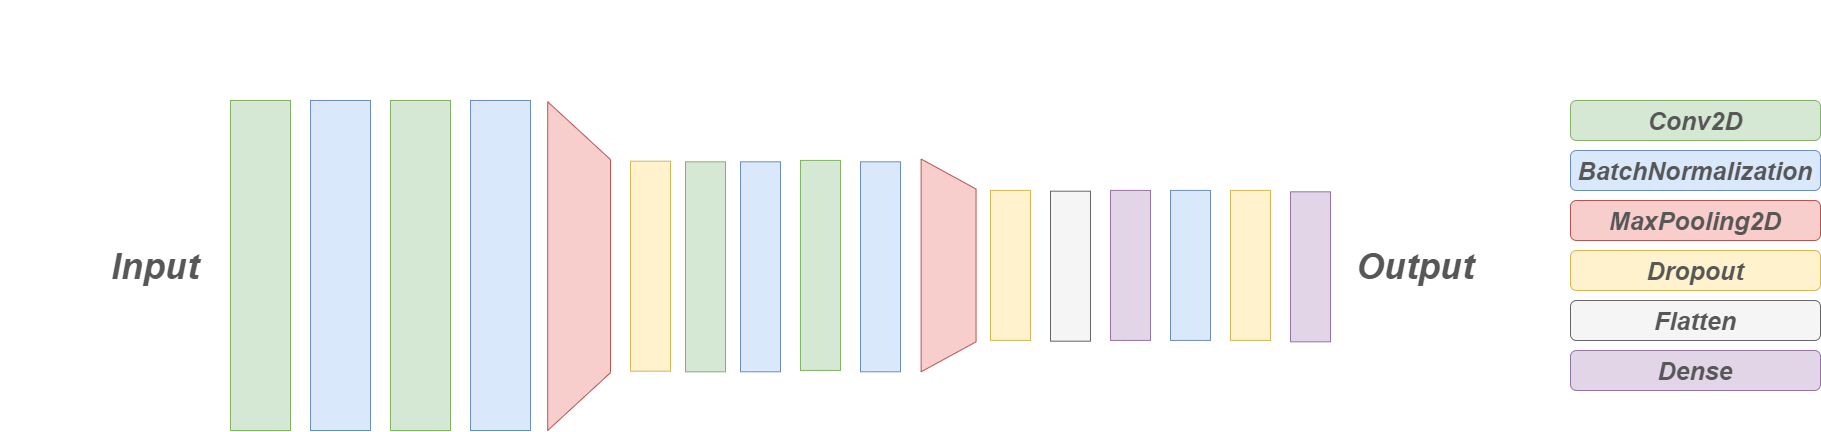

The diagram above was exported from draw.io. Its source (the exported page's mxGraphModel, read from the mxfile embedded in the PNG):
<mxGraphModel dx="2076" dy="1104" grid="1" gridSize="10" guides="1" tooltips="1" connect="1" arrows="1" fold="1" page="1" pageScale="1" pageWidth="3300" pageHeight="4681" math="0" shadow="0">
  <root>
    <mxCell id="0" />
    <mxCell id="1" parent="0" />
    <mxCell id="3qXrX4vDVbVKRb59Y5mJ-1" value="" style="rounded=0;whiteSpace=wrap;html=1;fillColor=#d5e8d4;strokeColor=#82b366;" vertex="1" parent="1">
      <mxGeometry x="210" y="450" width="60" height="330" as="geometry" />
    </mxCell>
    <mxCell id="3qXrX4vDVbVKRb59Y5mJ-2" value="" style="shape=trapezoid;perimeter=trapezoidPerimeter;whiteSpace=wrap;html=1;fixedSize=1;rotation=90;size=57.809999999999945;fillColor=#f8cecc;strokeColor=#b85450;" vertex="1" parent="1">
      <mxGeometry x="394.22" y="584.22" width="328.76" height="62.81" as="geometry" />
    </mxCell>
    <mxCell id="3qXrX4vDVbVKRb59Y5mJ-3" value="" style="rounded=0;whiteSpace=wrap;html=1;fillColor=#fff2cc;strokeColor=#d6b656;" vertex="1" parent="1">
      <mxGeometry x="610" y="510.69" width="40" height="210" as="geometry" />
    </mxCell>
    <mxCell id="3qXrX4vDVbVKRb59Y5mJ-5" value="" style="shape=trapezoid;perimeter=trapezoidPerimeter;whiteSpace=wrap;html=1;fixedSize=1;rotation=90;size=30;fillColor=#f8cecc;strokeColor=#b85450;" vertex="1" parent="1">
      <mxGeometry x="821.68" y="587.45" width="212.81" height="54.94" as="geometry" />
    </mxCell>
    <mxCell id="3qXrX4vDVbVKRb59Y5mJ-6" value="" style="rounded=0;whiteSpace=wrap;html=1;fillColor=#dae8fc;strokeColor=#6c8ebf;" vertex="1" parent="1">
      <mxGeometry x="290" y="450" width="60" height="330" as="geometry" />
    </mxCell>
    <mxCell id="3qXrX4vDVbVKRb59Y5mJ-7" value="" style="rounded=0;whiteSpace=wrap;html=1;fillColor=#d5e8d4;strokeColor=#82b366;" vertex="1" parent="1">
      <mxGeometry x="370" y="450" width="60" height="330" as="geometry" />
    </mxCell>
    <mxCell id="3qXrX4vDVbVKRb59Y5mJ-8" value="" style="rounded=0;whiteSpace=wrap;html=1;fillColor=#dae8fc;strokeColor=#6c8ebf;" vertex="1" parent="1">
      <mxGeometry x="450" y="450" width="60" height="330" as="geometry" />
    </mxCell>
    <mxCell id="3qXrX4vDVbVKRb59Y5mJ-9" value="" style="rounded=0;whiteSpace=wrap;html=1;fillColor=#d5e8d4;strokeColor=#82b366;" vertex="1" parent="1">
      <mxGeometry x="665" y="511.32" width="40" height="210" as="geometry" />
    </mxCell>
    <mxCell id="3qXrX4vDVbVKRb59Y5mJ-10" value="" style="rounded=0;whiteSpace=wrap;html=1;fillColor=#dae8fc;strokeColor=#6c8ebf;" vertex="1" parent="1">
      <mxGeometry x="720" y="511.32" width="40" height="210" as="geometry" />
    </mxCell>
    <mxCell id="3qXrX4vDVbVKRb59Y5mJ-11" value="" style="rounded=0;whiteSpace=wrap;html=1;fillColor=#d5e8d4;strokeColor=#82b366;" vertex="1" parent="1">
      <mxGeometry x="780" y="509.93" width="40" height="210" as="geometry" />
    </mxCell>
    <mxCell id="3qXrX4vDVbVKRb59Y5mJ-12" value="" style="rounded=0;whiteSpace=wrap;html=1;fillColor=#dae8fc;strokeColor=#6c8ebf;" vertex="1" parent="1">
      <mxGeometry x="840" y="511.32" width="40" height="210" as="geometry" />
    </mxCell>
    <mxCell id="3qXrX4vDVbVKRb59Y5mJ-13" value="" style="rounded=0;whiteSpace=wrap;html=1;fillColor=#fff2cc;strokeColor=#d6b656;" vertex="1" parent="1">
      <mxGeometry x="970" y="539.92" width="40" height="150" as="geometry" />
    </mxCell>
    <mxCell id="3qXrX4vDVbVKRb59Y5mJ-14" value="" style="rounded=0;whiteSpace=wrap;html=1;fillColor=#f5f5f5;strokeColor=#666666;fontColor=#333333;" vertex="1" parent="1">
      <mxGeometry x="1030" y="540.69" width="40" height="150" as="geometry" />
    </mxCell>
    <mxCell id="3qXrX4vDVbVKRb59Y5mJ-15" value="" style="rounded=0;whiteSpace=wrap;html=1;fillColor=#e1d5e7;strokeColor=#9673a6;" vertex="1" parent="1">
      <mxGeometry x="1090" y="539.9200000000001" width="40" height="150" as="geometry" />
    </mxCell>
    <mxCell id="3qXrX4vDVbVKRb59Y5mJ-16" value="" style="rounded=0;whiteSpace=wrap;html=1;fillColor=#fff2cc;strokeColor=#d6b656;" vertex="1" parent="1">
      <mxGeometry x="1210" y="539.9200000000001" width="40" height="150" as="geometry" />
    </mxCell>
    <mxCell id="3qXrX4vDVbVKRb59Y5mJ-17" value="" style="rounded=0;whiteSpace=wrap;html=1;fillColor=#dae8fc;strokeColor=#6c8ebf;" vertex="1" parent="1">
      <mxGeometry x="1150" y="539.92" width="40" height="150" as="geometry" />
    </mxCell>
    <mxCell id="3qXrX4vDVbVKRb59Y5mJ-18" value="" style="rounded=0;whiteSpace=wrap;html=1;fillColor=#e1d5e7;strokeColor=#9673a6;" vertex="1" parent="1">
      <mxGeometry x="1270" y="541.3199999999999" width="40" height="150" as="geometry" />
    </mxCell>
    <mxCell id="3qXrX4vDVbVKRb59Y5mJ-20" value="&lt;font style=&quot;font-size: 25px&quot; color=&quot;#575757&quot;&gt;&lt;i&gt;&lt;b&gt;Conv2D&lt;/b&gt;&lt;/i&gt;&lt;/font&gt;" style="rounded=1;whiteSpace=wrap;html=1;fillColor=#d5e8d4;strokeColor=#82b366;" vertex="1" parent="1">
      <mxGeometry x="1550" y="450" width="250" height="40" as="geometry" />
    </mxCell>
    <mxCell id="3qXrX4vDVbVKRb59Y5mJ-27" value="&lt;font style=&quot;font-size: 25px&quot; color=&quot;#575757&quot;&gt;&lt;i&gt;&lt;b&gt;BatchNormalization&lt;/b&gt;&lt;/i&gt;&lt;/font&gt;" style="rounded=1;whiteSpace=wrap;html=1;fillColor=#dae8fc;strokeColor=#6c8ebf;" vertex="1" parent="1">
      <mxGeometry x="1550" y="500" width="250" height="40" as="geometry" />
    </mxCell>
    <mxCell id="3qXrX4vDVbVKRb59Y5mJ-28" value="&lt;font style=&quot;font-size: 25px&quot; color=&quot;#575757&quot;&gt;&lt;i&gt;&lt;b&gt;MaxPooling2D&lt;/b&gt;&lt;/i&gt;&lt;/font&gt;" style="rounded=1;whiteSpace=wrap;html=1;fillColor=#f8cecc;strokeColor=#b85450;" vertex="1" parent="1">
      <mxGeometry x="1550" y="550" width="250" height="40" as="geometry" />
    </mxCell>
    <mxCell id="3qXrX4vDVbVKRb59Y5mJ-29" value="&lt;font style=&quot;font-size: 25px&quot; color=&quot;#575757&quot;&gt;&lt;i&gt;&lt;b&gt;Dropout&lt;/b&gt;&lt;/i&gt;&lt;/font&gt;" style="rounded=1;whiteSpace=wrap;html=1;fillColor=#fff2cc;strokeColor=#d6b656;" vertex="1" parent="1">
      <mxGeometry x="1550" y="600" width="250" height="40" as="geometry" />
    </mxCell>
    <mxCell id="3qXrX4vDVbVKRb59Y5mJ-30" value="&lt;font style=&quot;font-size: 25px&quot; color=&quot;#575757&quot;&gt;&lt;i&gt;&lt;b&gt;Flatten&lt;/b&gt;&lt;/i&gt;&lt;/font&gt;" style="rounded=1;whiteSpace=wrap;html=1;fillColor=#f5f5f5;strokeColor=#666666;fontColor=#333333;" vertex="1" parent="1">
      <mxGeometry x="1550" y="650" width="250" height="40" as="geometry" />
    </mxCell>
    <mxCell id="3qXrX4vDVbVKRb59Y5mJ-31" value="&lt;font style=&quot;font-size: 25px&quot; color=&quot;#575757&quot;&gt;&lt;i&gt;&lt;b&gt;Dense&lt;/b&gt;&lt;/i&gt;&lt;/font&gt;" style="rounded=1;whiteSpace=wrap;html=1;fillColor=#e1d5e7;strokeColor=#9673a6;" vertex="1" parent="1">
      <mxGeometry x="1550" y="700" width="250" height="40" as="geometry" />
    </mxCell>
    <mxCell id="3qXrX4vDVbVKRb59Y5mJ-32" value="&lt;font style=&quot;font-size: 36px&quot; color=&quot;#575757&quot;&gt;&lt;b&gt;&lt;i&gt;Input&lt;/i&gt;&lt;/b&gt;&lt;/font&gt;" style="text;html=1;strokeColor=none;fillColor=none;align=center;verticalAlign=middle;whiteSpace=wrap;rounded=0;" vertex="1" parent="1">
      <mxGeometry x="80" y="555.69" width="110" height="120" as="geometry" />
    </mxCell>
    <mxCell id="3qXrX4vDVbVKRb59Y5mJ-33" value="&lt;font style=&quot;font-size: 36px&quot; color=&quot;#575757&quot;&gt;&lt;b&gt;&lt;i&gt;Output&lt;br&gt;&lt;/i&gt;&lt;/b&gt;&lt;/font&gt;" style="text;html=1;strokeColor=none;fillColor=none;align=center;verticalAlign=middle;whiteSpace=wrap;rounded=0;" vertex="1" parent="1">
      <mxGeometry x="1340" y="556.3199999999999" width="110" height="120" as="geometry" />
    </mxCell>
  </root>
</mxGraphModel>